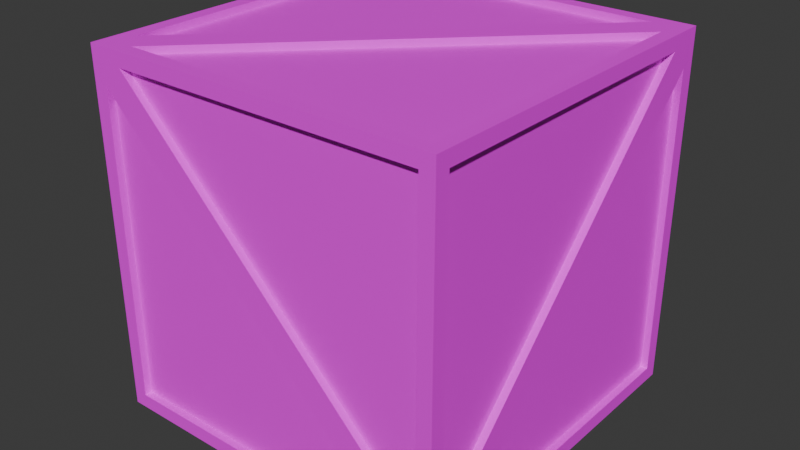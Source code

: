 # Source: destructible_crate.blend  (saved by Blender 5.1.29; exported with 4.5.12 LTS)
import bpy
from mathutils import Matrix  # noqa: F401  (used for matrix-valued properties, if any)

bpy.ops.wm.read_factory_settings(use_empty=True)
scene = bpy.context.scene
scene.name = 'Scene'

# ---- collections
col_collection = bpy.data.collections.new('Collection'); scene.collection.children.link(col_collection)

# ---- images (referenced by path relative to the original .blend; pixels are not part of the script)
import os
ASSET_DIR = os.environ.get("B2B_ASSET_DIR", "")  # directory of the original .blend (textures are referenced by path, not embedded)
HERE = os.path.dirname(os.path.abspath(__file__))  # packed textures are extracted next to this script under _unpacked/

def load_image(name, relpath, width, height, colorspace="sRGB"):
    """Load a texture the original file referenced (path relative to the .blend, or extracted next to this script)."""
    p = next((c for c in (os.path.join(HERE, relpath), os.path.join(ASSET_DIR, relpath)) if relpath and os.path.exists(c)), "")
    if p:
        img = bpy.data.images.load(p, check_existing=True)
        img.name = name
    else:  # same state as the original file: an image datablock whose file is absent (Cycles renders it pink)
        img = bpy.data.images.new(name, width, height)
        img.source = "FILE"
        img.filepath = "//" + (relpath or name)
    img.colorspace_settings.name = colorspace
    return img
img_destructiblecratetexture = load_image('destructibleCrateTexture', 'destructibleCrateTexture.png', 1024, 1024, 'sRGB')

# ---- materials (node trees are filled in below, after node groups)
mat_woodmaterial = bpy.data.materials.new('woodmaterial')
mat_woodmaterial.displacement_method = 'BOTH'

# ---- material node trees
mat_woodmaterial.use_nodes = True; mat_woodmaterial.node_tree.nodes.clear()
_N = mat_woodmaterial.node_tree.nodes; _L = mat_woodmaterial.node_tree.links
n0 = _N.new('ShaderNodeTexImage'); n0.name = 'Image Texture'; n0.location = (934, -233)
n0.image = img_destructiblecratetexture
n1 = _N.new('ShaderNodeOutputMaterial'); n1.name = 'Material Output.001'; n1.location = (1589, -43)
n2 = _N.new('ShaderNodeBsdfPrincipled'); n2.name = 'Principled BSDF.001'; n2.location = (1262, -52)
n2.inputs[2].default_value = 0.6
_L.new(n0.outputs[0], n2.inputs[0])
_L.new(n2.outputs[0], n1.inputs[0])
n1.is_active_output = True

# ---- world
world_world = bpy.data.worlds.new('World'); scene.world = world_world
world_world.use_nodes = True; world_world.node_tree.nodes.clear()
_N = world_world.node_tree.nodes; _L = world_world.node_tree.links
n0 = _N.new('ShaderNodeOutputWorld'); n0.name = 'World Output'; n0.location = (200, 100)
n1 = _N.new('ShaderNodeBackground'); n1.name = 'Background'; n1.location = (-200, 100)
n1.inputs[0].default_value = (0.05088, 0.05088, 0.05088, 1.0)
_L.new(n1.outputs[0], n0.inputs[0])
n0.is_active_output = True
world_world.color = (0.05088, 0.05088, 0.05088)
world_world.sun_shadow_jitter_overblur = 0.0

# ---- meshes
me_cube_001 = bpy.data.meshes.new('Cube.001')
me_cube_001.from_pydata([(-0.92, -0.8069, -1.0), (-0.8069, -1.0, 0.92), (-0.92, 0.92, -1.0), (-1.0, 0.92, 0.92), (0.92, -0.92, -1.0), (1.0, -0.92, 0.92), (0.8069, 0.92, -1.0), (0.92, 1.0, 0.8069), (-0.8069, 1.0, -0.92), (-0.8069, -0.92, -1.0), (0.92, 1.0, -0.92), (0.92, 0.8069, -1.0), (-1.0, 0.8069, -0.92), (1.0, 0.92, 0.8069), (1.0, -0.8069, -0.92), (1.0, 0.92, -0.92), (-0.92, -1.0, -0.92), (1.0, 0.8069, 0.92), (1.0, 1.0, -1.0), (1.0, -0.92, -0.8069), (0.8069, 1.0, 0.92), (0.92, -1.0, 0.92), (0.92, -1.0, -0.8069), (0.92, -0.92, 1.0), (0.8069, -1.0, -0.92), (-0.92, -1.0, 0.8069), (-1.0, -0.92, -0.92), (-1.0, -0.92, 0.8069), (1.0, -1.0, -1.0), (-1.0, 0.92, -0.8069), (-1.0, -1.0, -1.0), (-1.0, -0.8069, 0.92), (-0.92, -0.8069, 1.0), (-0.92, 1.0, 0.92), (-0.92, 1.0, -0.8069), (-0.92, 0.92, 1.0), (-1.0, 1.0, -1.0), (0.8069, 0.92, 1.0), (-0.8069, -0.92, 1.0), (-1.0, 1.0, 1.0), (0.92, 0.8069, 1.0), (1.0, 1.0, 1.0), (1.0, -1.0, 1.0), (-1.0, -1.0, 1.0), (0.92, -0.92, 0.96), (-0.8069, -0.92, 0.96), (0.92, 0.8069, 0.96), (-0.92, -0.8069, 0.96), (-0.92, 0.92, 0.96), (0.8069, 0.92, 0.96), (-0.92, 0.96, 0.92), (-0.92, 0.96, -0.8069), (0.8069, 0.96, 0.92), (0.92, 0.96, -0.92), (-0.8069, 0.96, -0.92), (0.92, 0.96, 0.8069), (-0.96, -0.8069, 0.92), (-0.96, 0.92, 0.92), (-0.96, 0.92, -0.8069), (-0.96, 0.8069, -0.92), (-0.96, -0.92, -0.92), (-0.96, -0.92, 0.8069), (-0.92, -0.96, -0.92), (-0.92, -0.96, 0.8069), (0.8069, -0.96, -0.92), (0.92, -0.96, 0.92), (0.92, -0.96, -0.8069), (-0.8069, -0.96, 0.92), (0.96, 0.8069, 0.92), (0.96, -0.92, 0.92), (0.96, -0.92, -0.8069), (0.96, 0.92, 0.8069), (0.96, 0.92, -0.92), (0.96, -0.8069, -0.92), (-0.92, 0.92, -0.96), (-0.92, -0.8069, -0.96), (0.8069, 0.92, -0.96), (0.92, -0.92, -0.96), (0.92, 0.8069, -0.96), (-0.8069, -0.92, -0.96)], [], [(27, 12, 59, 61), (8, 7, 55, 54), (13, 14, 73, 71), (24, 25, 63, 64), (6, 0, 75, 76), (32, 37, 49, 47), (19, 17, 68, 70), (1, 22, 66, 67), (29, 31, 56, 58), (40, 38, 45, 46), (20, 34, 51, 52), (9, 11, 78, 79), (2, 0, 30, 36), (6, 2, 36, 18), (0, 6, 18, 30), (8, 10, 18, 36), (10, 7, 41, 18), (7, 8, 36, 41), (4, 11, 18, 28), (9, 4, 28, 30), (11, 9, 30, 18), (13, 15, 18, 41), (15, 14, 28, 18), (14, 13, 41, 28), (5, 17, 41, 42), (19, 5, 42, 28), (17, 19, 28, 41), (21, 22, 28, 42), (1, 21, 42, 43), (22, 1, 43, 28), (16, 25, 43, 30), (24, 16, 30, 28), (25, 24, 28, 43), (26, 12, 36, 30), (27, 26, 30, 43), (12, 27, 43, 36), (3, 31, 43, 39), (29, 3, 39, 36), (31, 29, 36, 43), (33, 34, 36, 39), (20, 33, 39, 41), (34, 20, 41, 36), (32, 35, 39, 43), (35, 37, 41, 39), (37, 32, 43, 41), (40, 23, 42, 41), (23, 38, 43, 42), (38, 40, 41, 43), (45, 44, 46), (38, 23, 44, 45), (23, 40, 46, 44), (49, 48, 47), (37, 35, 48, 49), (35, 32, 47, 48), (52, 51, 50), (33, 20, 52, 50), (34, 33, 50, 51), (54, 55, 53), (7, 10, 53, 55), (10, 8, 54, 53), (58, 56, 57), (3, 29, 58, 57), (31, 3, 57, 56), (60, 61, 59), (26, 27, 61, 60), (12, 26, 60, 59), (64, 63, 62), (16, 24, 64, 62), (25, 16, 62, 63), (67, 66, 65), (21, 1, 67, 65), (22, 21, 65, 66), (70, 68, 69), (5, 19, 70, 69), (17, 5, 69, 68), (72, 71, 73), (14, 15, 72, 73), (15, 13, 71, 72), (74, 76, 75), (2, 6, 76, 74), (0, 2, 74, 75), (79, 78, 77), (4, 9, 79, 77), (11, 4, 77, 78)])
_uv = me_cube_001.uv_layers.new(name='UVMap')
_uv.uv.foreach_set('vector', [0.6009, 0.01, 0.385, 0.2259, 0.385, 0.2259, 0.6009, 0.01, 0.385, 0.2741, 0.6009, 0.49, 0.6009, 0.49, 0.385, 0.2741, 0.6009, 0.51, 0.385, 0.7259, 0.385, 0.7259, 0.6009, 0.51, 0.385, 0.7741, 0.6009, 0.99, 0.6009, 0.99, 0.385, 0.7741, 0.3509, 0.51, 0.135, 0.7259, 0.135, 0.7259, 0.3509, 0.51, 0.865, 0.7259, 0.6491, 0.51, 0.6491, 0.51, 0.865, 0.7259, 0.3991, 0.74, 0.615, 0.5241, 0.615, 0.5241, 0.3991, 0.74, 0.615, 0.9759, 0.3991, 0.76, 0.3991, 0.76, 0.615, 0.9759, 0.3991, 0.24, 0.615, 0.02414, 0.615, 0.02414, 0.3991, 0.24, 0.635, 0.5241, 0.8509, 0.74, 0.8509, 0.74, 0.635, 0.5241, 0.615, 0.4759, 0.3991, 0.26, 0.3991, 0.26, 0.615, 0.4759, 0.1491, 0.74, 0.365, 0.5241, 0.365, 0.5241, 0.1491, 0.74, 0.135, 0.51, 0.135, 0.7259, 0.125, 0.75, 0.125, 0.5, 0.3509, 0.51, 0.135, 0.51, 0.125, 0.5, 0.375, 0.5, 0.135, 0.7259, 0.3509, 0.51, 0.375, 0.5, 0.125, 0.75, 0.385, 0.2741, 0.385, 0.49, 0.375, 0.5, 0.375, 0.25, 0.385, 0.49, 0.6009, 0.49, 0.625, 0.5, 0.375, 0.5, 0.6009, 0.49, 0.385, 0.2741, 0.375, 0.25, 0.625, 0.5, 0.365, 0.74, 0.365, 0.5241, 0.375, 0.5, 0.375, 0.75, 0.1491, 0.74, 0.365, 0.74, 0.375, 0.75, 0.125, 0.75, 0.365, 0.5241, 0.1491, 0.74, 0.125, 0.75, 0.375, 0.5, 0.6009, 0.51, 0.385, 0.51, 0.375, 0.5, 0.625, 0.5, 0.385, 0.51, 0.385, 0.7259, 0.375, 0.75, 0.375, 0.5, 0.385, 0.7259, 0.6009, 0.51, 0.625, 0.5, 0.375, 0.75, 0.615, 0.74, 0.615, 0.5241, 0.625, 0.5, 0.625, 0.75, 0.3991, 0.74, 0.615, 0.74, 0.625, 0.75, 0.375, 0.75, 0.615, 0.5241, 0.3991, 0.74, 0.375, 0.75, 0.625, 0.5, 0.615, 0.76, 0.3991, 0.76, 0.375, 0.75, 0.625, 0.75, 0.615, 0.9759, 0.615, 0.76, 0.625, 0.75, 0.625, 1.0, 0.3991, 0.76, 0.615, 0.9759, 0.625, 1.0, 0.375, 0.75, 0.385, 0.99, 0.6009, 0.99, 0.625, 1.0, 0.375, 1.0, 0.385, 0.7741, 0.385, 0.99, 0.375, 1.0, 0.375, 0.75, 0.6009, 0.99, 0.385, 0.7741, 0.375, 0.75, 0.625, 1.0, 0.385, 0.01, 0.385, 0.2259, 0.375, 0.25, 0.375, 0.0, 0.6009, 0.01, 0.385, 0.01, 0.375, 0.0, 0.625, 0.0, 0.385, 0.2259, 0.6009, 0.01, 0.625, 0.0, 0.375, 0.25, 0.615, 0.24, 0.615, 0.02414, 0.625, 0.0, 0.625, 0.25, 0.3991, 0.24, 0.615, 0.24, 0.625, 0.25, 0.375, 0.25, 0.615, 0.02414, 0.3991, 0.24, 0.375, 0.25, 0.625, 0.0, 0.615, 0.26, 0.3991, 0.26, 0.375, 0.25, 0.625, 0.25, 0.615, 0.4759, 0.615, 0.26, 0.625, 0.25, 0.625, 0.5, 0.3991, 0.26, 0.615, 0.4759, 0.625, 0.5, 0.375, 0.25, 0.865, 0.7259, 0.865, 0.51, 0.875, 0.5, 0.875, 0.75, 0.865, 0.51, 0.6491, 0.51, 0.625, 0.5, 0.875, 0.5, 0.6491, 0.51, 0.865, 0.7259, 0.875, 0.75, 0.625, 0.5, 0.635, 0.5241, 0.635, 0.74, 0.625, 0.75, 0.625, 0.5, 0.635, 0.74, 0.8509, 0.74, 0.875, 0.75, 0.625, 0.75, 0.8509, 0.74, 0.635, 0.5241, 0.625, 0.5, 0.875, 0.75, 0.8509, 0.74, 0.635, 0.74, 0.635, 0.5241, 0.8509, 0.74, 0.635, 0.74, 0.635, 0.74, 0.8509, 0.74, 0.635, 0.74, 0.635, 0.5241, 0.635, 0.5241, 0.635, 0.74, 0.6491, 0.51, 0.865, 0.51, 0.865, 0.7259, 0.6491, 0.51, 0.865, 0.51, 0.865, 0.51, 0.6491, 0.51, 0.865, 0.51, 0.865, 0.7259, 0.865, 0.7259, 0.865, 0.51, 0.615, 0.4759, 0.3991, 0.26, 0.615, 0.26, 0.615, 0.26, 0.615, 0.4759, 0.615, 0.4759, 0.615, 0.26, 0.3991, 0.26, 0.615, 0.26, 0.615, 0.26, 0.3991, 0.26, 0.385, 0.2741, 0.6009, 0.49, 0.385, 0.49, 0.6009, 0.49, 0.385, 0.49, 0.385, 0.49, 0.6009, 0.49, 0.385, 0.49, 0.385, 0.2741, 0.385, 0.2741, 0.385, 0.49, 0.3991, 0.24, 0.615, 0.02414, 0.615, 0.24, 0.615, 0.24, 0.3991, 0.24, 0.3991, 0.24, 0.615, 0.24, 0.615, 0.02414, 0.615, 0.24, 0.615, 0.24, 0.615, 0.02414, 0.385, 0.01, 0.6009, 0.01, 0.385, 0.2259, 0.385, 0.01, 0.6009, 0.01, 0.6009, 0.01, 0.385, 0.01, 0.385, 0.2259, 0.385, 0.01, 0.385, 0.01, 0.385, 0.2259, 0.385, 0.7741, 0.6009, 0.99, 0.385, 0.99, 0.385, 0.99, 0.385, 0.7741, 0.385, 0.7741, 0.385, 0.99, 0.6009, 0.99, 0.385, 0.99, 0.385, 0.99, 0.6009, 0.99, 0.615, 0.9759, 0.3991, 0.76, 0.615, 0.76, 0.615, 0.76, 0.615, 0.9759, 0.615, 0.9759, 0.615, 0.76, 0.3991, 0.76, 0.615, 0.76, 0.615, 0.76, 0.3991, 0.76, 0.3991, 0.74, 0.615, 0.5241, 0.615, 0.74, 0.615, 0.74, 0.3991, 0.74, 0.3991, 0.74, 0.615, 0.74, 0.615, 0.5241, 0.615, 0.74, 0.615, 0.74, 0.615, 0.5241, 0.385, 0.51, 0.6009, 0.51, 0.385, 0.7259, 0.385, 0.7259, 0.385, 0.51, 0.385, 0.51, 0.385, 0.7259, 0.385, 0.51, 0.6009, 0.51, 0.6009, 0.51, 0.385, 0.51, 0.135, 0.51, 0.3509, 0.51, 0.135, 0.7259, 0.135, 0.51, 0.3509, 0.51, 0.3509, 0.51, 0.135, 0.51, 0.135, 0.7259, 0.135, 0.51, 0.135, 0.51, 0.135, 0.7259, 0.1491, 0.74, 0.365, 0.5241, 0.365, 0.74, 0.365, 0.74, 0.1491, 0.74, 0.1491, 0.74, 0.365, 0.74, 0.365, 0.5241, 0.365, 0.74, 0.365, 0.74, 0.365, 0.5241])
me_cube_001.materials.append(mat_woodmaterial)
me_cube_001.update()

# ---- objects
ob_cube = bpy.data.objects.new('Cube', me_cube_001)

# ---- transforms, parenting, visibility, modifiers, constraints
ob_cube.location = (0.0, 0.0, 0.0)

# ---- collection membership
col_collection.objects.link(ob_cube)

# ---- scene / render settings (as saved in the file)
scene.frame_start = 1; scene.frame_end = 250; scene.frame_set(1)
scene.render.engine = 'CYCLES'
scene.render.bake_bias = 0.0
scene.render.bake_samples = 0
scene.cycles.samples = 300
scene.cycles.sampling_pattern = 'TABULATED_SOBOL'
scene.cycles.bake_type = 'DIFFUSE'
scene.eevee.use_volume_custom_range = False
bpy.context.view_layer.update()

# ---- added for rendering (the .blend has no active camera and no usable light): camera, sun
cam_auto = bpy.data.cameras.new('AutoCamera')
cam_auto.lens = 50.0
cam_auto.sensor_width = 36.0
cam_auto.clip_end = 1000.0
ob_auto_camera = bpy.data.objects.new('AutoCamera', cam_auto)
scene.collection.objects.link(ob_auto_camera)
ob_auto_camera.location = (3.20507, -3.84609, 2.56406)
ob_auto_camera.rotation_euler = (1.09748, -7.21219e-08, 0.694738)
scene.camera = ob_auto_camera
light_auto_sun = bpy.data.lights.new('AutoSun', 'SUN')
light_auto_sun.energy = 3.0
light_auto_sun.angle = 0.0523599
ob_auto_sun = bpy.data.objects.new('AutoSun', light_auto_sun)
scene.collection.objects.link(ob_auto_sun)
ob_auto_sun.rotation_euler = (0.872665, 0.174533, 0.523599)
bpy.context.view_layer.update()
